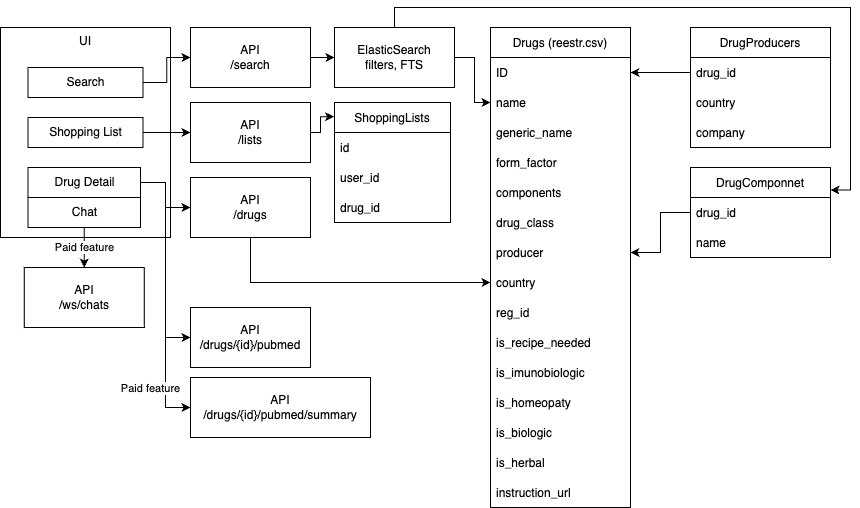

The diagram above was exported from draw.io. Its source (the exported page's mxGraphModel, read from the mxfile embedded in the PNG):
<mxGraphModel dx="1940" dy="731" grid="1" gridSize="10" guides="1" tooltips="1" connect="1" arrows="1" fold="1" page="1" pageScale="1" pageWidth="827" pageHeight="1169" math="0" shadow="0">
  <root>
    <mxCell id="0" />
    <mxCell id="1" parent="0" />
    <mxCell id="E-NVzhWkdxcUuYl9v3x3-1" value="UI" style="rounded=0;whiteSpace=wrap;html=1;labelPosition=center;verticalLabelPosition=middle;align=center;verticalAlign=top;textDirection=ltr;container=1;" vertex="1" parent="1">
      <mxGeometry x="-60" y="50" width="170" height="210" as="geometry" />
    </mxCell>
    <mxCell id="E-NVzhWkdxcUuYl9v3x3-2" value="Search" style="rounded=0;whiteSpace=wrap;html=1;" vertex="1" parent="E-NVzhWkdxcUuYl9v3x3-1">
      <mxGeometry x="27.5" y="40" width="115" height="30" as="geometry" />
    </mxCell>
    <mxCell id="E-NVzhWkdxcUuYl9v3x3-42" value="Shopping List" style="rounded=0;whiteSpace=wrap;html=1;" vertex="1" parent="E-NVzhWkdxcUuYl9v3x3-1">
      <mxGeometry x="27.5" y="90" width="115" height="30" as="geometry" />
    </mxCell>
    <mxCell id="E-NVzhWkdxcUuYl9v3x3-52" value="Drug Detail" style="rounded=0;whiteSpace=wrap;html=1;" vertex="1" parent="E-NVzhWkdxcUuYl9v3x3-1">
      <mxGeometry x="27.5" y="140" width="112.5" height="30" as="geometry" />
    </mxCell>
    <mxCell id="E-NVzhWkdxcUuYl9v3x3-58" value="Chat" style="rounded=0;whiteSpace=wrap;html=1;" vertex="1" parent="E-NVzhWkdxcUuYl9v3x3-1">
      <mxGeometry x="27.5" y="170" width="112.5" height="30" as="geometry" />
    </mxCell>
    <mxCell id="E-NVzhWkdxcUuYl9v3x3-3" value="Drugs (reestr.csv)" style="swimlane;fontStyle=0;childLayout=stackLayout;horizontal=1;startSize=30;horizontalStack=0;resizeParent=1;resizeParentMax=0;resizeLast=0;collapsible=1;marginBottom=0;" vertex="1" parent="1">
      <mxGeometry x="430" y="50" width="140" height="480" as="geometry" />
    </mxCell>
    <mxCell id="E-NVzhWkdxcUuYl9v3x3-4" value="ID" style="text;strokeColor=none;fillColor=none;align=left;verticalAlign=middle;spacingLeft=4;spacingRight=4;overflow=hidden;points=[[0,0.5],[1,0.5]];portConstraint=eastwest;rotatable=0;" vertex="1" parent="E-NVzhWkdxcUuYl9v3x3-3">
      <mxGeometry y="30" width="140" height="30" as="geometry" />
    </mxCell>
    <mxCell id="E-NVzhWkdxcUuYl9v3x3-5" value="name" style="text;strokeColor=none;fillColor=none;align=left;verticalAlign=middle;spacingLeft=4;spacingRight=4;overflow=hidden;points=[[0,0.5],[1,0.5]];portConstraint=eastwest;rotatable=0;" vertex="1" parent="E-NVzhWkdxcUuYl9v3x3-3">
      <mxGeometry y="60" width="140" height="30" as="geometry" />
    </mxCell>
    <mxCell id="E-NVzhWkdxcUuYl9v3x3-6" value="generic_name" style="text;strokeColor=none;fillColor=none;align=left;verticalAlign=middle;spacingLeft=4;spacingRight=4;overflow=hidden;points=[[0,0.5],[1,0.5]];portConstraint=eastwest;rotatable=0;" vertex="1" parent="E-NVzhWkdxcUuYl9v3x3-3">
      <mxGeometry y="90" width="140" height="30" as="geometry" />
    </mxCell>
    <mxCell id="E-NVzhWkdxcUuYl9v3x3-9" value="form_factor" style="text;strokeColor=none;fillColor=none;align=left;verticalAlign=middle;spacingLeft=4;spacingRight=4;overflow=hidden;points=[[0,0.5],[1,0.5]];portConstraint=eastwest;rotatable=0;" vertex="1" parent="E-NVzhWkdxcUuYl9v3x3-3">
      <mxGeometry y="120" width="140" height="30" as="geometry" />
    </mxCell>
    <mxCell id="E-NVzhWkdxcUuYl9v3x3-11" value="components" style="text;strokeColor=none;fillColor=none;align=left;verticalAlign=middle;spacingLeft=4;spacingRight=4;overflow=hidden;points=[[0,0.5],[1,0.5]];portConstraint=eastwest;rotatable=0;" vertex="1" parent="E-NVzhWkdxcUuYl9v3x3-3">
      <mxGeometry y="150" width="140" height="30" as="geometry" />
    </mxCell>
    <mxCell id="E-NVzhWkdxcUuYl9v3x3-12" value="drug_class" style="text;strokeColor=none;fillColor=none;align=left;verticalAlign=middle;spacingLeft=4;spacingRight=4;overflow=hidden;points=[[0,0.5],[1,0.5]];portConstraint=eastwest;rotatable=0;" vertex="1" parent="E-NVzhWkdxcUuYl9v3x3-3">
      <mxGeometry y="180" width="140" height="30" as="geometry" />
    </mxCell>
    <mxCell id="E-NVzhWkdxcUuYl9v3x3-13" value="producer" style="text;strokeColor=none;fillColor=none;align=left;verticalAlign=middle;spacingLeft=4;spacingRight=4;overflow=hidden;points=[[0,0.5],[1,0.5]];portConstraint=eastwest;rotatable=0;" vertex="1" parent="E-NVzhWkdxcUuYl9v3x3-3">
      <mxGeometry y="210" width="140" height="30" as="geometry" />
    </mxCell>
    <mxCell id="E-NVzhWkdxcUuYl9v3x3-14" value="country" style="text;strokeColor=none;fillColor=none;align=left;verticalAlign=middle;spacingLeft=4;spacingRight=4;overflow=hidden;points=[[0,0.5],[1,0.5]];portConstraint=eastwest;rotatable=0;" vertex="1" parent="E-NVzhWkdxcUuYl9v3x3-3">
      <mxGeometry y="240" width="140" height="30" as="geometry" />
    </mxCell>
    <mxCell id="E-NVzhWkdxcUuYl9v3x3-15" value="reg_id" style="text;strokeColor=none;fillColor=none;align=left;verticalAlign=middle;spacingLeft=4;spacingRight=4;overflow=hidden;points=[[0,0.5],[1,0.5]];portConstraint=eastwest;rotatable=0;" vertex="1" parent="E-NVzhWkdxcUuYl9v3x3-3">
      <mxGeometry y="270" width="140" height="30" as="geometry" />
    </mxCell>
    <mxCell id="E-NVzhWkdxcUuYl9v3x3-22" value="is_recipe_needed" style="text;strokeColor=none;fillColor=none;align=left;verticalAlign=middle;spacingLeft=4;spacingRight=4;overflow=hidden;points=[[0,0.5],[1,0.5]];portConstraint=eastwest;rotatable=0;" vertex="1" parent="E-NVzhWkdxcUuYl9v3x3-3">
      <mxGeometry y="300" width="140" height="30" as="geometry" />
    </mxCell>
    <mxCell id="E-NVzhWkdxcUuYl9v3x3-16" value="is_imunobiologic" style="text;strokeColor=none;fillColor=none;align=left;verticalAlign=middle;spacingLeft=4;spacingRight=4;overflow=hidden;points=[[0,0.5],[1,0.5]];portConstraint=eastwest;rotatable=0;" vertex="1" parent="E-NVzhWkdxcUuYl9v3x3-3">
      <mxGeometry y="330" width="140" height="30" as="geometry" />
    </mxCell>
    <mxCell id="E-NVzhWkdxcUuYl9v3x3-17" value="is_homeopaty" style="text;strokeColor=none;fillColor=none;align=left;verticalAlign=middle;spacingLeft=4;spacingRight=4;overflow=hidden;points=[[0,0.5],[1,0.5]];portConstraint=eastwest;rotatable=0;" vertex="1" parent="E-NVzhWkdxcUuYl9v3x3-3">
      <mxGeometry y="360" width="140" height="30" as="geometry" />
    </mxCell>
    <mxCell id="E-NVzhWkdxcUuYl9v3x3-18" value="is_biologic" style="text;strokeColor=none;fillColor=none;align=left;verticalAlign=middle;spacingLeft=4;spacingRight=4;overflow=hidden;points=[[0,0.5],[1,0.5]];portConstraint=eastwest;rotatable=0;" vertex="1" parent="E-NVzhWkdxcUuYl9v3x3-3">
      <mxGeometry y="390" width="140" height="30" as="geometry" />
    </mxCell>
    <mxCell id="E-NVzhWkdxcUuYl9v3x3-19" value="is_herbal" style="text;strokeColor=none;fillColor=none;align=left;verticalAlign=middle;spacingLeft=4;spacingRight=4;overflow=hidden;points=[[0,0.5],[1,0.5]];portConstraint=eastwest;rotatable=0;" vertex="1" parent="E-NVzhWkdxcUuYl9v3x3-3">
      <mxGeometry y="420" width="140" height="30" as="geometry" />
    </mxCell>
    <mxCell id="E-NVzhWkdxcUuYl9v3x3-20" value="instruction_url" style="text;strokeColor=none;fillColor=none;align=left;verticalAlign=middle;spacingLeft=4;spacingRight=4;overflow=hidden;points=[[0,0.5],[1,0.5]];portConstraint=eastwest;rotatable=0;" vertex="1" parent="E-NVzhWkdxcUuYl9v3x3-3">
      <mxGeometry y="450" width="140" height="30" as="geometry" />
    </mxCell>
    <mxCell id="E-NVzhWkdxcUuYl9v3x3-24" value="DrugProducers" style="swimlane;fontStyle=0;childLayout=stackLayout;horizontal=1;startSize=30;horizontalStack=0;resizeParent=1;resizeParentMax=0;resizeLast=0;collapsible=1;marginBottom=0;" vertex="1" parent="1">
      <mxGeometry x="630" y="50" width="140" height="120" as="geometry" />
    </mxCell>
    <mxCell id="E-NVzhWkdxcUuYl9v3x3-25" value="drug_id" style="text;strokeColor=none;fillColor=none;align=left;verticalAlign=middle;spacingLeft=4;spacingRight=4;overflow=hidden;points=[[0,0.5],[1,0.5]];portConstraint=eastwest;rotatable=0;" vertex="1" parent="E-NVzhWkdxcUuYl9v3x3-24">
      <mxGeometry y="30" width="140" height="30" as="geometry" />
    </mxCell>
    <mxCell id="E-NVzhWkdxcUuYl9v3x3-26" value="country" style="text;strokeColor=none;fillColor=none;align=left;verticalAlign=middle;spacingLeft=4;spacingRight=4;overflow=hidden;points=[[0,0.5],[1,0.5]];portConstraint=eastwest;rotatable=0;" vertex="1" parent="E-NVzhWkdxcUuYl9v3x3-24">
      <mxGeometry y="60" width="140" height="30" as="geometry" />
    </mxCell>
    <mxCell id="E-NVzhWkdxcUuYl9v3x3-27" value="company" style="text;strokeColor=none;fillColor=none;align=left;verticalAlign=middle;spacingLeft=4;spacingRight=4;overflow=hidden;points=[[0,0.5],[1,0.5]];portConstraint=eastwest;rotatable=0;" vertex="1" parent="E-NVzhWkdxcUuYl9v3x3-24">
      <mxGeometry y="90" width="140" height="30" as="geometry" />
    </mxCell>
    <mxCell id="E-NVzhWkdxcUuYl9v3x3-29" value="" style="edgeStyle=orthogonalEdgeStyle;rounded=0;orthogonalLoop=1;jettySize=auto;html=1;entryX=1;entryY=0.5;entryDx=0;entryDy=0;" edge="1" parent="1" source="E-NVzhWkdxcUuYl9v3x3-25" target="E-NVzhWkdxcUuYl9v3x3-4">
      <mxGeometry relative="1" as="geometry" />
    </mxCell>
    <mxCell id="E-NVzhWkdxcUuYl9v3x3-30" value="DrugComponnet" style="swimlane;fontStyle=0;childLayout=stackLayout;horizontal=1;startSize=30;horizontalStack=0;resizeParent=1;resizeParentMax=0;resizeLast=0;collapsible=1;marginBottom=0;" vertex="1" parent="1">
      <mxGeometry x="630" y="190" width="140" height="90" as="geometry" />
    </mxCell>
    <mxCell id="E-NVzhWkdxcUuYl9v3x3-31" value="drug_id" style="text;strokeColor=none;fillColor=none;align=left;verticalAlign=middle;spacingLeft=4;spacingRight=4;overflow=hidden;points=[[0,0.5],[1,0.5]];portConstraint=eastwest;rotatable=0;" vertex="1" parent="E-NVzhWkdxcUuYl9v3x3-30">
      <mxGeometry y="30" width="140" height="30" as="geometry" />
    </mxCell>
    <mxCell id="E-NVzhWkdxcUuYl9v3x3-32" value="name" style="text;strokeColor=none;fillColor=none;align=left;verticalAlign=middle;spacingLeft=4;spacingRight=4;overflow=hidden;points=[[0,0.5],[1,0.5]];portConstraint=eastwest;rotatable=0;" vertex="1" parent="E-NVzhWkdxcUuYl9v3x3-30">
      <mxGeometry y="60" width="140" height="30" as="geometry" />
    </mxCell>
    <mxCell id="E-NVzhWkdxcUuYl9v3x3-34" value="" style="edgeStyle=orthogonalEdgeStyle;rounded=0;orthogonalLoop=1;jettySize=auto;html=1;" edge="1" parent="1" source="E-NVzhWkdxcUuYl9v3x3-31" target="E-NVzhWkdxcUuYl9v3x3-13">
      <mxGeometry relative="1" as="geometry" />
    </mxCell>
    <mxCell id="E-NVzhWkdxcUuYl9v3x3-40" value="" style="edgeStyle=orthogonalEdgeStyle;rounded=0;orthogonalLoop=1;jettySize=auto;html=1;" edge="1" parent="1" source="E-NVzhWkdxcUuYl9v3x3-35" target="E-NVzhWkdxcUuYl9v3x3-5">
      <mxGeometry relative="1" as="geometry" />
    </mxCell>
    <mxCell id="E-NVzhWkdxcUuYl9v3x3-41" style="edgeStyle=orthogonalEdgeStyle;rounded=0;orthogonalLoop=1;jettySize=auto;html=1;entryX=1;entryY=0.25;entryDx=0;entryDy=0;" edge="1" parent="1" source="E-NVzhWkdxcUuYl9v3x3-35" target="E-NVzhWkdxcUuYl9v3x3-30">
      <mxGeometry relative="1" as="geometry">
        <Array as="points">
          <mxPoint x="334" y="30" />
          <mxPoint x="790" y="30" />
          <mxPoint x="790" y="213" />
        </Array>
      </mxGeometry>
    </mxCell>
    <mxCell id="E-NVzhWkdxcUuYl9v3x3-35" value="ElasticSearch&lt;br&gt;filters, FTS" style="rounded=0;whiteSpace=wrap;html=1;" vertex="1" parent="1">
      <mxGeometry x="274" y="50" width="120" height="60" as="geometry" />
    </mxCell>
    <mxCell id="E-NVzhWkdxcUuYl9v3x3-39" value="" style="edgeStyle=orthogonalEdgeStyle;rounded=0;orthogonalLoop=1;jettySize=auto;html=1;" edge="1" parent="1" source="E-NVzhWkdxcUuYl9v3x3-37" target="E-NVzhWkdxcUuYl9v3x3-35">
      <mxGeometry relative="1" as="geometry" />
    </mxCell>
    <mxCell id="E-NVzhWkdxcUuYl9v3x3-37" value="API&lt;br&gt;/search" style="rounded=0;whiteSpace=wrap;html=1;" vertex="1" parent="1">
      <mxGeometry x="130" y="50" width="120" height="60" as="geometry" />
    </mxCell>
    <mxCell id="E-NVzhWkdxcUuYl9v3x3-38" value="" style="edgeStyle=orthogonalEdgeStyle;rounded=0;orthogonalLoop=1;jettySize=auto;html=1;" edge="1" parent="1" source="E-NVzhWkdxcUuYl9v3x3-2" target="E-NVzhWkdxcUuYl9v3x3-37">
      <mxGeometry relative="1" as="geometry" />
    </mxCell>
    <mxCell id="E-NVzhWkdxcUuYl9v3x3-51" style="edgeStyle=orthogonalEdgeStyle;rounded=0;orthogonalLoop=1;jettySize=auto;html=1;entryX=-0.004;entryY=0.118;entryDx=0;entryDy=0;entryPerimeter=0;" edge="1" parent="1" source="E-NVzhWkdxcUuYl9v3x3-43" target="E-NVzhWkdxcUuYl9v3x3-45">
      <mxGeometry relative="1" as="geometry">
        <Array as="points">
          <mxPoint x="260" y="155" />
          <mxPoint x="260" y="139" />
        </Array>
      </mxGeometry>
    </mxCell>
    <mxCell id="E-NVzhWkdxcUuYl9v3x3-43" value="API&lt;br&gt;/lists" style="rounded=0;whiteSpace=wrap;html=1;" vertex="1" parent="1">
      <mxGeometry x="130" y="125" width="120" height="60" as="geometry" />
    </mxCell>
    <mxCell id="E-NVzhWkdxcUuYl9v3x3-44" value="" style="edgeStyle=orthogonalEdgeStyle;rounded=0;orthogonalLoop=1;jettySize=auto;html=1;" edge="1" parent="1" source="E-NVzhWkdxcUuYl9v3x3-42" target="E-NVzhWkdxcUuYl9v3x3-43">
      <mxGeometry relative="1" as="geometry" />
    </mxCell>
    <mxCell id="E-NVzhWkdxcUuYl9v3x3-45" value="ShoppingLists" style="swimlane;fontStyle=0;childLayout=stackLayout;horizontal=1;startSize=30;horizontalStack=0;resizeParent=1;resizeParentMax=0;resizeLast=0;collapsible=1;marginBottom=0;" vertex="1" parent="1">
      <mxGeometry x="274" y="125" width="116" height="120" as="geometry" />
    </mxCell>
    <mxCell id="E-NVzhWkdxcUuYl9v3x3-46" value="id" style="text;strokeColor=none;fillColor=none;align=left;verticalAlign=middle;spacingLeft=4;spacingRight=4;overflow=hidden;points=[[0,0.5],[1,0.5]];portConstraint=eastwest;rotatable=0;" vertex="1" parent="E-NVzhWkdxcUuYl9v3x3-45">
      <mxGeometry y="30" width="116" height="30" as="geometry" />
    </mxCell>
    <mxCell id="E-NVzhWkdxcUuYl9v3x3-47" value="user_id" style="text;strokeColor=none;fillColor=none;align=left;verticalAlign=middle;spacingLeft=4;spacingRight=4;overflow=hidden;points=[[0,0.5],[1,0.5]];portConstraint=eastwest;rotatable=0;" vertex="1" parent="E-NVzhWkdxcUuYl9v3x3-45">
      <mxGeometry y="60" width="116" height="30" as="geometry" />
    </mxCell>
    <mxCell id="E-NVzhWkdxcUuYl9v3x3-48" value="drug_id" style="text;strokeColor=none;fillColor=none;align=left;verticalAlign=middle;spacingLeft=4;spacingRight=4;overflow=hidden;points=[[0,0.5],[1,0.5]];portConstraint=eastwest;rotatable=0;" vertex="1" parent="E-NVzhWkdxcUuYl9v3x3-45">
      <mxGeometry y="90" width="116" height="30" as="geometry" />
    </mxCell>
    <mxCell id="E-NVzhWkdxcUuYl9v3x3-55" style="edgeStyle=orthogonalEdgeStyle;rounded=0;orthogonalLoop=1;jettySize=auto;html=1;entryX=0;entryY=0.5;entryDx=0;entryDy=0;" edge="1" parent="1" source="E-NVzhWkdxcUuYl9v3x3-53" target="E-NVzhWkdxcUuYl9v3x3-14">
      <mxGeometry relative="1" as="geometry" />
    </mxCell>
    <mxCell id="E-NVzhWkdxcUuYl9v3x3-53" value="API&lt;br&gt;/drugs" style="rounded=0;whiteSpace=wrap;html=1;" vertex="1" parent="1">
      <mxGeometry x="130" y="200" width="120" height="60" as="geometry" />
    </mxCell>
    <mxCell id="E-NVzhWkdxcUuYl9v3x3-54" value="" style="edgeStyle=orthogonalEdgeStyle;rounded=0;orthogonalLoop=1;jettySize=auto;html=1;" edge="1" parent="1" source="E-NVzhWkdxcUuYl9v3x3-52" target="E-NVzhWkdxcUuYl9v3x3-53">
      <mxGeometry relative="1" as="geometry" />
    </mxCell>
    <mxCell id="E-NVzhWkdxcUuYl9v3x3-56" value="API&lt;br&gt;/drugs/{id}/pubmed" style="rounded=0;whiteSpace=wrap;html=1;" vertex="1" parent="1">
      <mxGeometry x="130" y="330" width="120" height="60" as="geometry" />
    </mxCell>
    <mxCell id="E-NVzhWkdxcUuYl9v3x3-57" style="edgeStyle=orthogonalEdgeStyle;rounded=0;orthogonalLoop=1;jettySize=auto;html=1;entryX=0;entryY=0.5;entryDx=0;entryDy=0;" edge="1" parent="1" source="E-NVzhWkdxcUuYl9v3x3-52" target="E-NVzhWkdxcUuYl9v3x3-56">
      <mxGeometry relative="1" as="geometry" />
    </mxCell>
    <mxCell id="E-NVzhWkdxcUuYl9v3x3-59" value="API&lt;br&gt;/ws/chats" style="rounded=0;whiteSpace=wrap;html=1;" vertex="1" parent="1">
      <mxGeometry x="-36.25" y="290" width="120" height="60" as="geometry" />
    </mxCell>
    <mxCell id="E-NVzhWkdxcUuYl9v3x3-61" value="Paid feature" style="edgeStyle=orthogonalEdgeStyle;rounded=0;orthogonalLoop=1;jettySize=auto;html=1;entryX=0.5;entryY=0;entryDx=0;entryDy=0;" edge="1" parent="1" source="E-NVzhWkdxcUuYl9v3x3-58" target="E-NVzhWkdxcUuYl9v3x3-59">
      <mxGeometry relative="1" as="geometry" />
    </mxCell>
    <mxCell id="E-NVzhWkdxcUuYl9v3x3-62" value="API&lt;br&gt;/drugs/{id}/pubmed/summary" style="rounded=0;whiteSpace=wrap;html=1;" vertex="1" parent="1">
      <mxGeometry x="130" y="400" width="180" height="60" as="geometry" />
    </mxCell>
    <mxCell id="E-NVzhWkdxcUuYl9v3x3-63" value="Paid feature" style="edgeStyle=orthogonalEdgeStyle;rounded=0;orthogonalLoop=1;jettySize=auto;html=1;entryX=0;entryY=0.5;entryDx=0;entryDy=0;" edge="1" parent="1" source="E-NVzhWkdxcUuYl9v3x3-52" target="E-NVzhWkdxcUuYl9v3x3-62">
      <mxGeometry x="0.6727" y="-15" relative="1" as="geometry">
        <mxPoint as="offset" />
      </mxGeometry>
    </mxCell>
  </root>
</mxGraphModel>